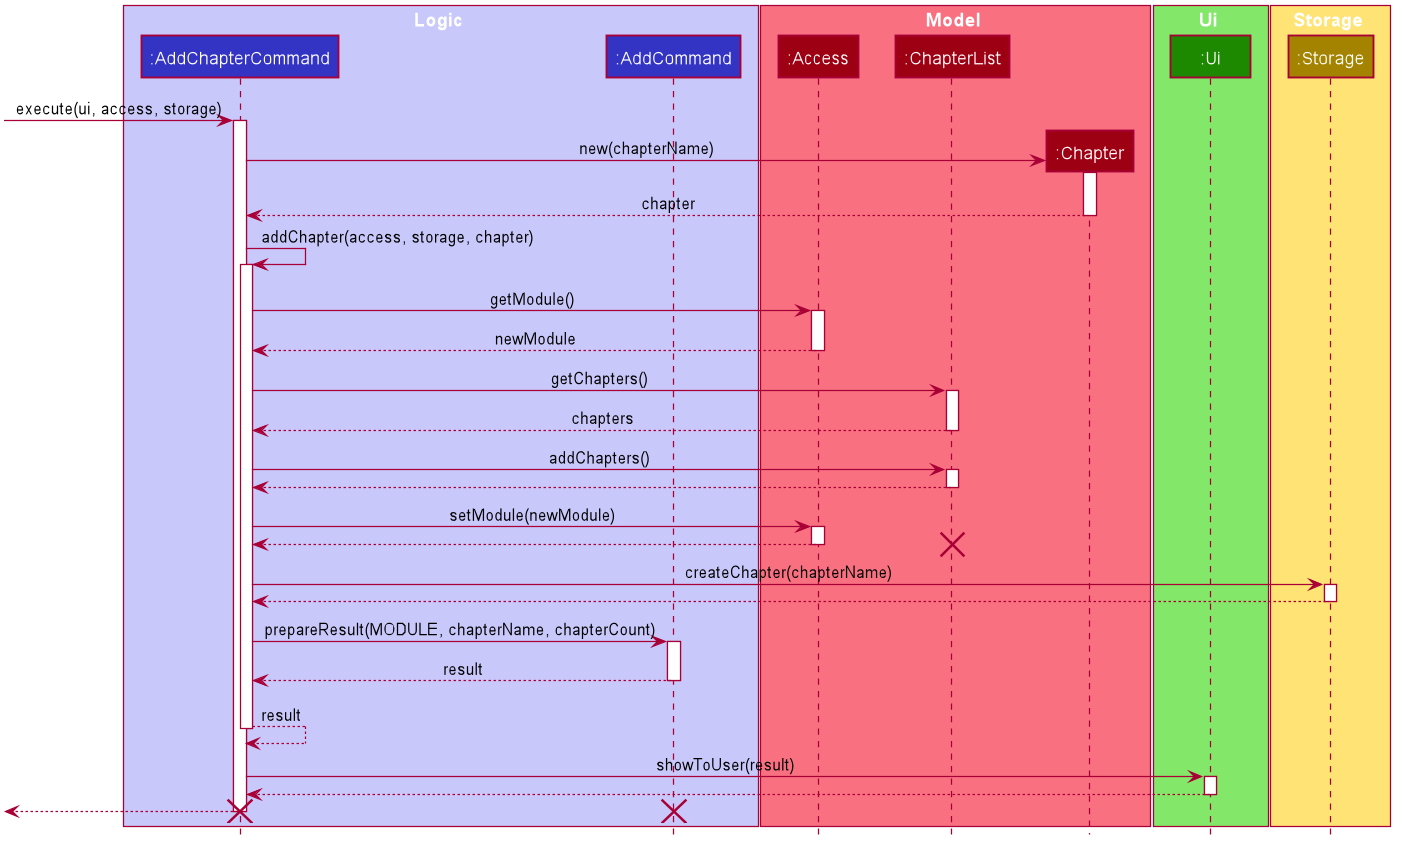

The diagram above was rendered by PlantUML. Its source (embedded in the PNG):
@startuml









skinparam BackgroundColor #FFFFFFF

skinparam Shadowing false

skinparam Class {
    FontColor #FFFFFF
    BorderThickness 1
    BorderColor #FFFFFF
    StereotypeFontColor #FFFFFF
    FontName Arial
}

skinparam Actor {
    BorderColor #000000
    Color #000000
    FontName Arial
}

skinparam Sequence {
    MessageAlign center
    BoxFontSize 15
    BoxPadding 0
    BoxFontColor #FFFFFF
    FontName Arial
}

skinparam Participant {
    FontColor #FFFFFFF
    Padding 20
}

skinparam MinClassWidth 50
skinparam ParticipantPadding 10
skinparam Shadowing false
skinparam DefaultTextAlignment center
skinparam packageStyle Rectangle
skinparam classAttributeIconSize 0
skinparam classAttributeFontColor white
skinparam classAttributeFontSize 12

hide footbox
hide members
hide circle

box Logic #C8C8FA
participant ":AddChapterCommand" as AddChapterCommand #3333C4
participant ":AddCommand" as AddCommand #3333C4
end box

box Model #F97181
participant ":Access" as Access #9D0012
participant ":ChapterList" as ChapterList #9D0012
participant ":Chapter" as Chapter #9D0012
end box

box Ui #83E769
participant ":Ui" as Ui #1D8900
end box

box Storage #FFE374
participant ":Storage" as Storage #A38300
end box

-> AddChapterCommand ++ : execute(ui, access, storage)
create Chapter
AddChapterCommand -> Chapter ++ : new(chapterName)
return chapter
AddChapterCommand -> AddChapterCommand ++ : addChapter(access, storage, chapter)
AddChapterCommand -> Access ++ : getModule()
return newModule
AddChapterCommand -> ChapterList ++ : getChapters()
return chapters
AddChapterCommand -> ChapterList ++ : addChapters()
return
AddChapterCommand -> Access ++ : setModule(newModule)
return
destroy ChapterList
AddChapterCommand -> Storage ++: createChapter(chapterName)
return
AddChapterCommand -> AddCommand ++: prepareResult(MODULE, chapterName, chapterCount)
return result
return result
AddChapterCommand -> Ui ++ : showToUser(result)
return
return
destroy AddChapterCommand
destroy AddCommand
@enduml